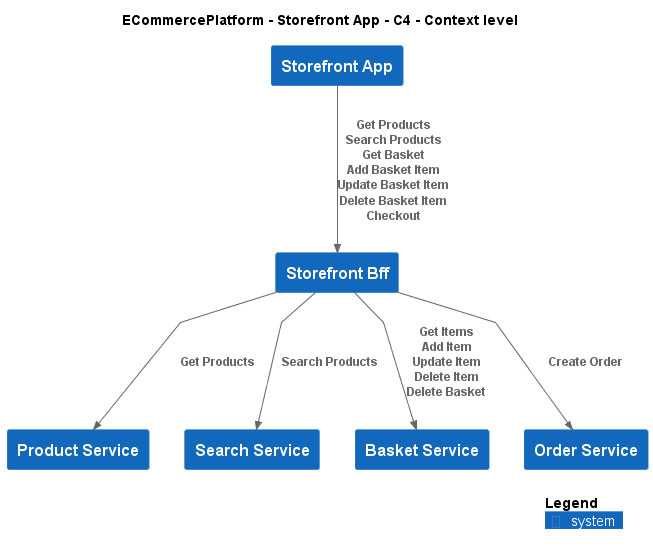

The diagram above was rendered by PlantUML. Its source (embedded in the PNG):
@startuml
!include ..\..\..\.c4s\C4_Context.puml

AddElementTag("c4interflow:lifecycle:new", $bgColor=green, $fontColor=#ffffff, $borderColor=green, $shadowing="False")
AddElementTag("c4interflow:lifecycle:changed", $bgColor=orange, $fontColor=#ffffff, $borderColor=orange, $shadowing="False")
AddElementTag("c4interflow:lifecycle:removed", $bgColor=red, $fontColor=#ffffff, $borderColor=red, $shadowing="False")

AddRelTag("c4interflow:lifecycle:new", $textColor=green, $lineColor=green)
AddRelTag("c4interflow:lifecycle:changed", $textColor=orange, $lineColor=orange)
AddRelTag("c4interflow:lifecycle:removed", $textColor=red, $lineColor=red)

SHOW_PERSON_PORTRAIT()
LAYOUT_TOP_DOWN()

skinparam linetype polyline

title ECommercePlatform - Storefront App - C4 - Context level

System(ECommercePlatform.SoftwareSystems.StorefrontApp, "Storefront App", "")
System(ECommercePlatform.SoftwareSystems.StorefrontBff, "Storefront Bff", "")
System(ECommercePlatform.SoftwareSystems.ProductService, "Product Service", "")
System(ECommercePlatform.SoftwareSystems.SearchService, "Search Service", "")
System(ECommercePlatform.SoftwareSystems.BasketService, "Basket Service", "")
System(ECommercePlatform.SoftwareSystems.OrderService, "Order Service", "")

Rel(ECommercePlatform.SoftwareSystems.StorefrontApp, ECommercePlatform.SoftwareSystems.StorefrontBff, "Get Products\nSearch Products\nGet Basket\nAdd Basket Item\nUpdate Basket Item\nDelete Basket Item\nCheckout")
Rel(ECommercePlatform.SoftwareSystems.StorefrontBff, ECommercePlatform.SoftwareSystems.ProductService, "Get Products")
Rel(ECommercePlatform.SoftwareSystems.StorefrontBff, ECommercePlatform.SoftwareSystems.SearchService, "Search Products")
Rel(ECommercePlatform.SoftwareSystems.StorefrontBff, ECommercePlatform.SoftwareSystems.BasketService, "Get Items\nAdd Item\nUpdate Item\nDelete Item\nDelete Basket")
Rel(ECommercePlatform.SoftwareSystems.StorefrontBff, ECommercePlatform.SoftwareSystems.OrderService, "Create Order")


SHOW_LEGEND()
@enduml